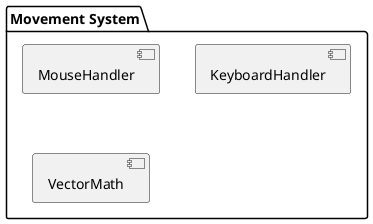

The diagram above was rendered by PlantUML. Its source (embedded in the PNG):
@startuml
package "Movement System" {
    [MouseHandler]
    [KeyboardHandler]
    [VectorMath]
}
@enduml